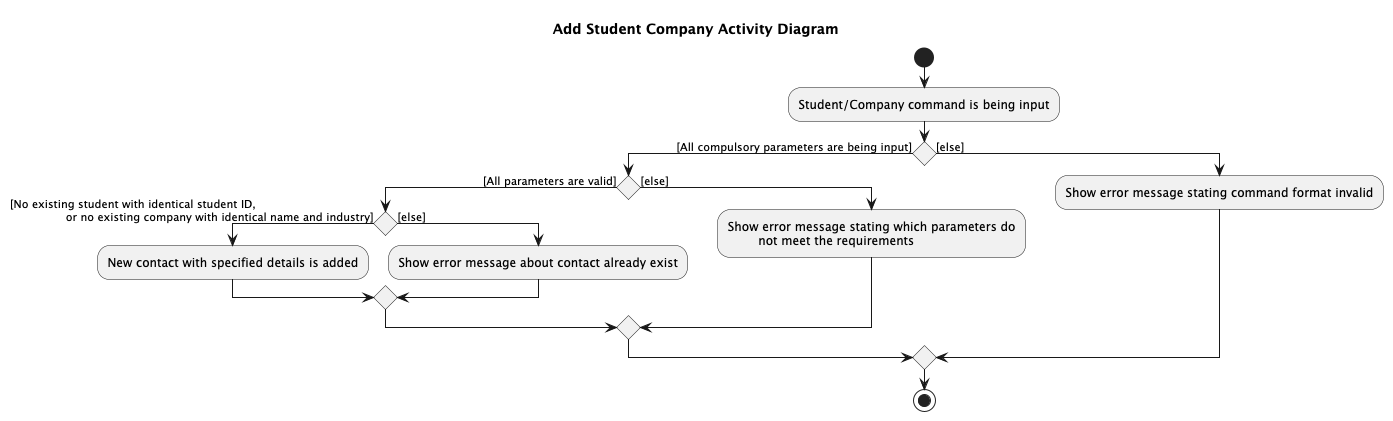

The diagram above was rendered by PlantUML. Its source (embedded in the PNG):
@startuml
title Add Student Company Activity Diagram
start
:Student/Company command is being input;


if () then ([All compulsory parameters are being input])
    if () then ([All parameters are valid])
        if () then ([No existing student with identical student ID,
                or no existing company with identical name and industry])
            :New contact with specified details is added;
        else ([else])
            :Show error message about contact already exist;
        endif

    else ([else])
        :Show error message stating which parameters do
                not meet the requirements;
    endif
else ([else])
    :Show error message stating command format invalid;
endif


stop
@enduml